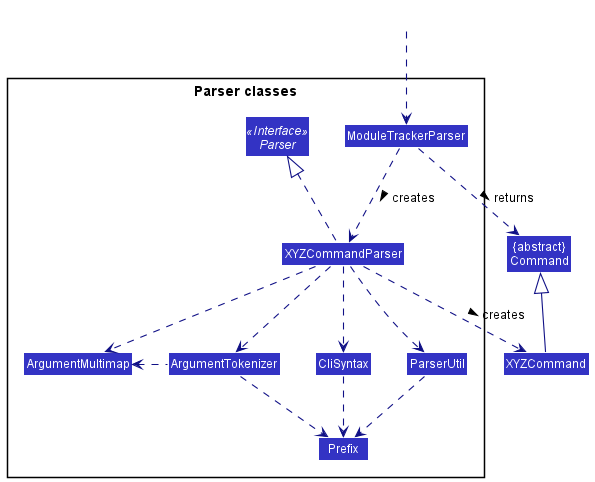

The diagram above was rendered by PlantUML. Its source (embedded in the PNG):
@startuml
!include style.puml
skinparam arrowThickness 1.1
skinparam arrowColor LOGIC_COLOR_T4
skinparam classBackgroundColor LOGIC_COLOR

Class "{abstract}\nCommand" as Command
Class XYZCommand

package "Parser classes"{
Interface Parser <<Interface>>
Class ModuleTrackerParser
Class XYZCommandParser
Class CliSyntax
Class ParserUtil
Class ArgumentMultimap
Class ArgumentTokenizer
Class Prefix
}

Class HiddenOutside #FFFFFF
HiddenOutside ..> ModuleTrackerParser

ModuleTrackerParser .down.> XYZCommandParser: creates >

XYZCommandParser ..> XYZCommand : creates >
ModuleTrackerParser ..> Command : returns >
XYZCommandParser .up.|> Parser
XYZCommandParser ..> ArgumentMultimap
XYZCommandParser ..> ArgumentTokenizer
ArgumentTokenizer .left.> ArgumentMultimap
XYZCommandParser ..> CliSyntax
CliSyntax ..> Prefix
XYZCommandParser ..> ParserUtil
ParserUtil .down.> Prefix
ArgumentTokenizer .down.> Prefix
XYZCommand -up-|> Command
@enduml